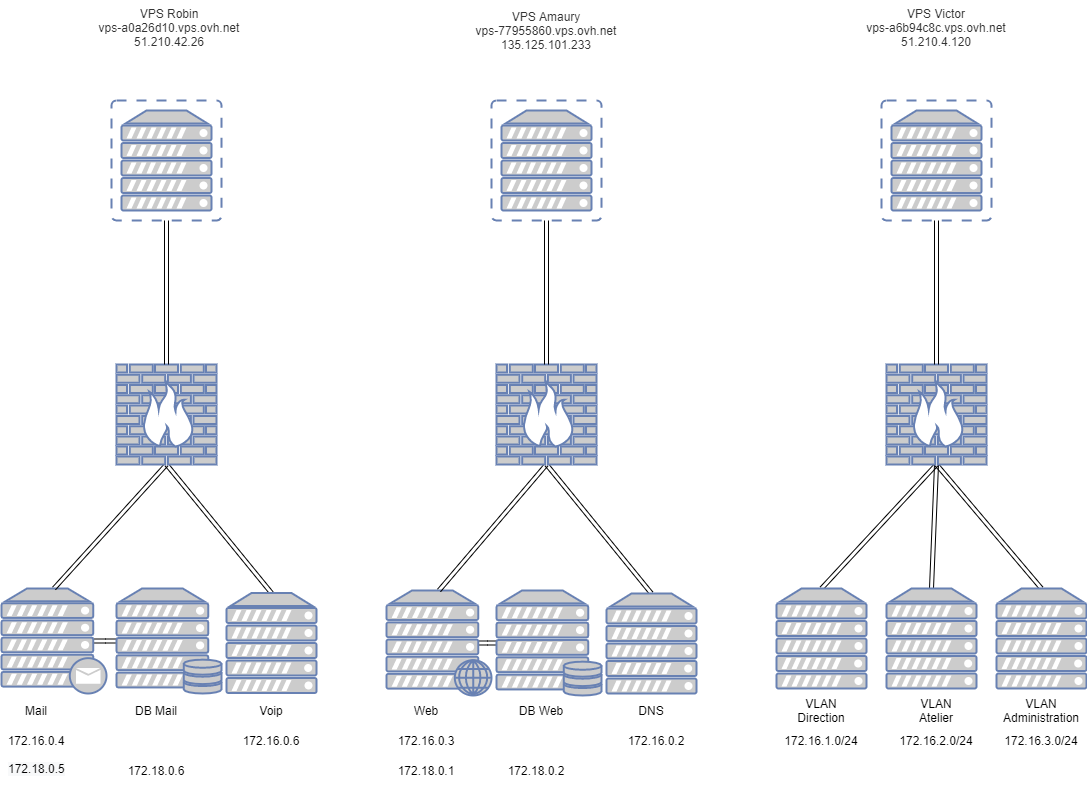

The diagram above was exported from draw.io. Its source (the exported page's mxGraphModel, read from the mxfile embedded in the PNG):
<mxGraphModel dx="1086" dy="1633" grid="1" gridSize="10" guides="1" tooltips="1" connect="1" arrows="1" fold="1" page="1" pageScale="1" pageWidth="1169" pageHeight="827" math="0" shadow="0">
  <root>
    <mxCell id="0" />
    <mxCell id="1" parent="0" />
    <mxCell id="lOnN7eLEJUMbC9dCYLZv-54" style="edgeStyle=elbowEdgeStyle;shape=link;rounded=0;orthogonalLoop=1;jettySize=auto;html=1;exitX=0.88;exitY=0.5;exitDx=0;exitDy=0;exitPerimeter=0;entryX=0;entryY=0.5;entryDx=0;entryDy=0;entryPerimeter=0;" parent="1" source="lOnN7eLEJUMbC9dCYLZv-1" target="lOnN7eLEJUMbC9dCYLZv-2" edge="1">
      <mxGeometry relative="1" as="geometry" />
    </mxCell>
    <mxCell id="lOnN7eLEJUMbC9dCYLZv-1" value="" style="fontColor=#0066CC;verticalAlign=top;verticalLabelPosition=bottom;labelPosition=center;align=center;html=1;outlineConnect=0;fillColor=#CCCCCC;strokeColor=#6881B3;gradientColor=none;gradientDirection=north;strokeWidth=2;shape=mxgraph.networks.mail_server;" parent="1" vertex="1">
      <mxGeometry x="5" y="538" width="105" height="105" as="geometry" />
    </mxCell>
    <mxCell id="lOnN7eLEJUMbC9dCYLZv-2" value="" style="fontColor=#0066CC;verticalAlign=top;verticalLabelPosition=bottom;labelPosition=center;align=center;html=1;outlineConnect=0;fillColor=#CCCCCC;strokeColor=#6881B3;gradientColor=none;gradientDirection=north;strokeWidth=2;shape=mxgraph.networks.server_storage;" parent="1" vertex="1">
      <mxGeometry x="120" y="538" width="105" height="105" as="geometry" />
    </mxCell>
    <mxCell id="lOnN7eLEJUMbC9dCYLZv-55" style="edgeStyle=elbowEdgeStyle;shape=link;rounded=0;orthogonalLoop=1;jettySize=auto;html=1;exitX=0.88;exitY=0.5;exitDx=0;exitDy=0;exitPerimeter=0;entryX=0;entryY=0.5;entryDx=0;entryDy=0;entryPerimeter=0;" parent="1" source="lOnN7eLEJUMbC9dCYLZv-3" target="lOnN7eLEJUMbC9dCYLZv-8" edge="1">
      <mxGeometry relative="1" as="geometry" />
    </mxCell>
    <mxCell id="lOnN7eLEJUMbC9dCYLZv-3" value="" style="fontColor=#0066CC;verticalAlign=top;verticalLabelPosition=bottom;labelPosition=center;align=center;html=1;outlineConnect=0;fillColor=#CCCCCC;strokeColor=#6881B3;gradientColor=none;gradientDirection=north;strokeWidth=2;shape=mxgraph.networks.web_server;" parent="1" vertex="1">
      <mxGeometry x="390" y="540" width="105" height="105" as="geometry" />
    </mxCell>
    <mxCell id="lOnN7eLEJUMbC9dCYLZv-23" style="edgeStyle=none;shape=link;rounded=0;orthogonalLoop=1;jettySize=auto;html=1;exitX=0.5;exitY=1;exitDx=0;exitDy=0;exitPerimeter=0;entryX=0.5;entryY=0;entryDx=0;entryDy=0;entryPerimeter=0;" parent="1" source="lOnN7eLEJUMbC9dCYLZv-4" target="lOnN7eLEJUMbC9dCYLZv-9" edge="1">
      <mxGeometry relative="1" as="geometry" />
    </mxCell>
    <mxCell id="lOnN7eLEJUMbC9dCYLZv-24" style="edgeStyle=none;shape=link;rounded=0;orthogonalLoop=1;jettySize=auto;html=1;exitX=0.5;exitY=1;exitDx=0;exitDy=0;exitPerimeter=0;entryX=0.5;entryY=0;entryDx=0;entryDy=0;entryPerimeter=0;" parent="1" source="lOnN7eLEJUMbC9dCYLZv-4" target="lOnN7eLEJUMbC9dCYLZv-1" edge="1">
      <mxGeometry relative="1" as="geometry" />
    </mxCell>
    <mxCell id="lOnN7eLEJUMbC9dCYLZv-4" value="" style="fontColor=#0066CC;verticalAlign=top;verticalLabelPosition=bottom;labelPosition=center;align=center;html=1;outlineConnect=0;fillColor=#CCCCCC;strokeColor=#6881B3;gradientColor=none;gradientDirection=north;strokeWidth=2;shape=mxgraph.networks.firewall;" parent="1" vertex="1">
      <mxGeometry x="120" y="314" width="100" height="100" as="geometry" />
    </mxCell>
    <mxCell id="lOnN7eLEJUMbC9dCYLZv-26" style="edgeStyle=none;shape=link;rounded=0;orthogonalLoop=1;jettySize=auto;html=1;exitX=0.5;exitY=1;exitDx=0;exitDy=0;exitPerimeter=0;entryX=0.5;entryY=0;entryDx=0;entryDy=0;entryPerimeter=0;" parent="1" source="lOnN7eLEJUMbC9dCYLZv-5" target="lOnN7eLEJUMbC9dCYLZv-7" edge="1">
      <mxGeometry relative="1" as="geometry" />
    </mxCell>
    <mxCell id="lOnN7eLEJUMbC9dCYLZv-27" style="edgeStyle=none;shape=link;rounded=0;orthogonalLoop=1;jettySize=auto;html=1;exitX=0.5;exitY=1;exitDx=0;exitDy=0;exitPerimeter=0;entryX=0.5;entryY=0;entryDx=0;entryDy=0;entryPerimeter=0;" parent="1" source="lOnN7eLEJUMbC9dCYLZv-5" target="lOnN7eLEJUMbC9dCYLZv-3" edge="1">
      <mxGeometry relative="1" as="geometry" />
    </mxCell>
    <mxCell id="lOnN7eLEJUMbC9dCYLZv-5" value="" style="fontColor=#0066CC;verticalAlign=top;verticalLabelPosition=bottom;labelPosition=center;align=center;html=1;outlineConnect=0;fillColor=#CCCCCC;strokeColor=#6881B3;gradientColor=none;gradientDirection=north;strokeWidth=2;shape=mxgraph.networks.firewall;" parent="1" vertex="1">
      <mxGeometry x="500" y="314" width="100" height="100" as="geometry" />
    </mxCell>
    <mxCell id="lOnN7eLEJUMbC9dCYLZv-28" style="edgeStyle=none;shape=link;rounded=0;orthogonalLoop=1;jettySize=auto;html=1;exitX=0.5;exitY=1;exitDx=0;exitDy=0;exitPerimeter=0;entryX=0.5;entryY=0;entryDx=0;entryDy=0;entryPerimeter=0;" parent="1" source="lOnN7eLEJUMbC9dCYLZv-6" target="lOnN7eLEJUMbC9dCYLZv-16" edge="1">
      <mxGeometry relative="1" as="geometry" />
    </mxCell>
    <mxCell id="lOnN7eLEJUMbC9dCYLZv-29" style="edgeStyle=none;shape=link;rounded=0;orthogonalLoop=1;jettySize=auto;html=1;exitX=0.5;exitY=1;exitDx=0;exitDy=0;exitPerimeter=0;entryX=0.5;entryY=0;entryDx=0;entryDy=0;entryPerimeter=0;" parent="1" source="lOnN7eLEJUMbC9dCYLZv-6" target="lOnN7eLEJUMbC9dCYLZv-18" edge="1">
      <mxGeometry relative="1" as="geometry" />
    </mxCell>
    <mxCell id="lOnN7eLEJUMbC9dCYLZv-30" style="edgeStyle=none;shape=link;rounded=0;orthogonalLoop=1;jettySize=auto;html=1;exitX=0.5;exitY=1;exitDx=0;exitDy=0;exitPerimeter=0;entryX=0.5;entryY=0;entryDx=0;entryDy=0;entryPerimeter=0;" parent="1" source="lOnN7eLEJUMbC9dCYLZv-6" target="lOnN7eLEJUMbC9dCYLZv-17" edge="1">
      <mxGeometry relative="1" as="geometry" />
    </mxCell>
    <mxCell id="lOnN7eLEJUMbC9dCYLZv-6" value="" style="fontColor=#0066CC;verticalAlign=top;verticalLabelPosition=bottom;labelPosition=center;align=center;html=1;outlineConnect=0;fillColor=#CCCCCC;strokeColor=#6881B3;gradientColor=none;gradientDirection=north;strokeWidth=2;shape=mxgraph.networks.firewall;" parent="1" vertex="1">
      <mxGeometry x="890" y="314" width="100" height="100" as="geometry" />
    </mxCell>
    <mxCell id="lOnN7eLEJUMbC9dCYLZv-7" value="" style="fontColor=#0066CC;verticalAlign=top;verticalLabelPosition=bottom;labelPosition=center;align=center;html=1;outlineConnect=0;fillColor=#CCCCCC;strokeColor=#6881B3;gradientColor=none;gradientDirection=north;strokeWidth=2;shape=mxgraph.networks.server;" parent="1" vertex="1">
      <mxGeometry x="610" y="543" width="90" height="100" as="geometry" />
    </mxCell>
    <mxCell id="lOnN7eLEJUMbC9dCYLZv-8" value="" style="fontColor=#0066CC;verticalAlign=top;verticalLabelPosition=bottom;labelPosition=center;align=center;html=1;outlineConnect=0;fillColor=#CCCCCC;strokeColor=#6881B3;gradientColor=none;gradientDirection=north;strokeWidth=2;shape=mxgraph.networks.server_storage;" parent="1" vertex="1">
      <mxGeometry x="500" y="540" width="105" height="105" as="geometry" />
    </mxCell>
    <mxCell id="lOnN7eLEJUMbC9dCYLZv-9" value="" style="fontColor=#0066CC;verticalAlign=top;verticalLabelPosition=bottom;labelPosition=center;align=center;html=1;outlineConnect=0;fillColor=#CCCCCC;strokeColor=#6881B3;gradientColor=none;gradientDirection=north;strokeWidth=2;shape=mxgraph.networks.server;" parent="1" vertex="1">
      <mxGeometry x="230" y="542.5" width="90" height="100" as="geometry" />
    </mxCell>
    <mxCell id="lOnN7eLEJUMbC9dCYLZv-19" style="edgeStyle=orthogonalEdgeStyle;rounded=0;orthogonalLoop=1;jettySize=auto;html=1;exitX=0.5;exitY=1;exitDx=0;exitDy=0;exitPerimeter=0;shape=link;" parent="1" source="lOnN7eLEJUMbC9dCYLZv-13" target="lOnN7eLEJUMbC9dCYLZv-4" edge="1">
      <mxGeometry relative="1" as="geometry" />
    </mxCell>
    <mxCell id="lOnN7eLEJUMbC9dCYLZv-13" value="" style="fontColor=#0066CC;verticalAlign=top;verticalLabelPosition=bottom;labelPosition=center;align=center;html=1;outlineConnect=0;fillColor=#CCCCCC;strokeColor=#6881B3;gradientColor=none;gradientDirection=north;strokeWidth=2;shape=mxgraph.networks.virtual_server;" parent="1" vertex="1">
      <mxGeometry x="115" y="50" width="110" height="120" as="geometry" />
    </mxCell>
    <mxCell id="lOnN7eLEJUMbC9dCYLZv-20" style="edgeStyle=orthogonalEdgeStyle;rounded=0;orthogonalLoop=1;jettySize=auto;html=1;exitX=0.5;exitY=1;exitDx=0;exitDy=0;exitPerimeter=0;entryX=0.5;entryY=0;entryDx=0;entryDy=0;entryPerimeter=0;shape=link;" parent="1" source="lOnN7eLEJUMbC9dCYLZv-14" target="lOnN7eLEJUMbC9dCYLZv-5" edge="1">
      <mxGeometry relative="1" as="geometry" />
    </mxCell>
    <mxCell id="lOnN7eLEJUMbC9dCYLZv-14" value="" style="fontColor=#0066CC;verticalAlign=top;verticalLabelPosition=bottom;labelPosition=center;align=center;html=1;outlineConnect=0;fillColor=#CCCCCC;strokeColor=#6881B3;gradientColor=none;gradientDirection=north;strokeWidth=2;shape=mxgraph.networks.virtual_server;" parent="1" vertex="1">
      <mxGeometry x="495" y="50" width="110" height="120" as="geometry" />
    </mxCell>
    <mxCell id="lOnN7eLEJUMbC9dCYLZv-21" style="edgeStyle=orthogonalEdgeStyle;rounded=0;orthogonalLoop=1;jettySize=auto;html=1;exitX=0.5;exitY=1;exitDx=0;exitDy=0;exitPerimeter=0;entryX=0.5;entryY=0;entryDx=0;entryDy=0;entryPerimeter=0;shape=link;" parent="1" source="lOnN7eLEJUMbC9dCYLZv-15" target="lOnN7eLEJUMbC9dCYLZv-6" edge="1">
      <mxGeometry relative="1" as="geometry" />
    </mxCell>
    <mxCell id="lOnN7eLEJUMbC9dCYLZv-15" value="" style="fontColor=#0066CC;verticalAlign=top;verticalLabelPosition=bottom;labelPosition=center;align=center;html=1;outlineConnect=0;fillColor=#CCCCCC;strokeColor=#6881B3;gradientColor=none;gradientDirection=north;strokeWidth=2;shape=mxgraph.networks.virtual_server;" parent="1" vertex="1">
      <mxGeometry x="885" y="50" width="110" height="120" as="geometry" />
    </mxCell>
    <mxCell id="lOnN7eLEJUMbC9dCYLZv-16" value="" style="fontColor=#0066CC;verticalAlign=top;verticalLabelPosition=bottom;labelPosition=center;align=center;html=1;outlineConnect=0;fillColor=#CCCCCC;strokeColor=#6881B3;gradientColor=none;gradientDirection=north;strokeWidth=2;shape=mxgraph.networks.server;" parent="1" vertex="1">
      <mxGeometry x="780" y="538" width="90" height="100" as="geometry" />
    </mxCell>
    <mxCell id="lOnN7eLEJUMbC9dCYLZv-17" value="" style="fontColor=#0066CC;verticalAlign=top;verticalLabelPosition=bottom;labelPosition=center;align=center;html=1;outlineConnect=0;fillColor=#CCCCCC;strokeColor=#6881B3;gradientColor=none;gradientDirection=north;strokeWidth=2;shape=mxgraph.networks.server;" parent="1" vertex="1">
      <mxGeometry x="890" y="538" width="90" height="100" as="geometry" />
    </mxCell>
    <mxCell id="lOnN7eLEJUMbC9dCYLZv-18" value="" style="fontColor=#0066CC;verticalAlign=top;verticalLabelPosition=bottom;labelPosition=center;align=center;html=1;outlineConnect=0;fillColor=#CCCCCC;strokeColor=#6881B3;gradientColor=none;gradientDirection=north;strokeWidth=2;shape=mxgraph.networks.server;" parent="1" vertex="1">
      <mxGeometry x="1000" y="538" width="90" height="100" as="geometry" />
    </mxCell>
    <mxCell id="lOnN7eLEJUMbC9dCYLZv-31" style="edgeStyle=elbowEdgeStyle;shape=link;rounded=0;orthogonalLoop=1;jettySize=auto;html=1;exitX=0.5;exitY=1;exitDx=0;exitDy=0;exitPerimeter=0;" parent="1" source="lOnN7eLEJUMbC9dCYLZv-9" target="lOnN7eLEJUMbC9dCYLZv-9" edge="1">
      <mxGeometry relative="1" as="geometry" />
    </mxCell>
    <mxCell id="lOnN7eLEJUMbC9dCYLZv-38" value="&lt;div&gt;&lt;span style=&quot;color: rgb(51 , 51 , 51)&quot;&gt;VPS Amaury&lt;/span&gt;&lt;/div&gt;&lt;span data-lucid-type=&quot;application/vnd.lucid.text&quot; data-lucid-content=&quot;{&amp;#34;t&amp;#34;:&amp;#34;VPS Amaury\nvps-77955860.vps.ovh.net\n135.125.101.233&amp;#34;,&amp;#34;m&amp;#34;:[{&amp;#34;s&amp;#34;:0,&amp;#34;n&amp;#34;:&amp;#34;s&amp;#34;,&amp;#34;v&amp;#34;:22.22222222222222,&amp;#34;e&amp;#34;:51},{&amp;#34;s&amp;#34;:0,&amp;#34;n&amp;#34;:&amp;#34;c&amp;#34;,&amp;#34;v&amp;#34;:&amp;#34;333333ff&amp;#34;,&amp;#34;e&amp;#34;:51}]}&quot;&gt;&lt;div&gt;&lt;span style=&quot;color: rgb(51 , 51 , 51)&quot;&gt;vps-77955860.vps.ovh.net&lt;/span&gt;&lt;/div&gt;&lt;span style=&quot;color: rgb(51 , 51 , 51)&quot;&gt;&lt;div&gt;&lt;span&gt;135.125.101.233&lt;/span&gt;&lt;/div&gt;&lt;/span&gt;&lt;/span&gt;" style="text;html=1;strokeColor=none;fillColor=none;align=center;verticalAlign=middle;whiteSpace=wrap;rounded=0;" parent="1" vertex="1">
      <mxGeometry x="466.25" y="-50" width="167.5" height="60" as="geometry" />
    </mxCell>
    <mxCell id="lOnN7eLEJUMbC9dCYLZv-42" value="&lt;span data-lucid-type=&quot;application/vnd.lucid.text&quot; data-lucid-content=&quot;{&amp;#34;t&amp;#34;:&amp;#34;VPS Victor\nvps-a6b94c8c.vps.ovh.net\n51.210.4.120&amp;#34;,&amp;#34;m&amp;#34;:[{&amp;#34;s&amp;#34;:0,&amp;#34;n&amp;#34;:&amp;#34;s&amp;#34;,&amp;#34;v&amp;#34;:22.22222222222222,&amp;#34;e&amp;#34;:48},{&amp;#34;s&amp;#34;:0,&amp;#34;n&amp;#34;:&amp;#34;c&amp;#34;,&amp;#34;v&amp;#34;:&amp;#34;333333ff&amp;#34;,&amp;#34;e&amp;#34;:48}]}&quot;&gt;&lt;span style=&quot;color: rgb(51 , 51 , 51)&quot;&gt;&lt;font style=&quot;font-size: 12px&quot;&gt;VPS Victor&lt;br&gt;vps-a6b94c8c.vps.ovh.net&lt;br&gt;51.210.4.120&lt;/font&gt;&lt;/span&gt;&lt;/span&gt;" style="text;whiteSpace=wrap;html=1;align=center;" parent="1" vertex="1">
      <mxGeometry x="830" y="-50" width="220" height="60" as="geometry" />
    </mxCell>
    <mxCell id="lOnN7eLEJUMbC9dCYLZv-43" value="&lt;span data-lucid-type=&quot;application/vnd.lucid.text&quot; data-lucid-content=&quot;{&amp;#34;t&amp;#34;:&amp;#34;VPS Robin\nvps-a0a26d10.vps.ovh.net\n51.210.42.26&amp;#34;,&amp;#34;m&amp;#34;:[{&amp;#34;s&amp;#34;:0,&amp;#34;n&amp;#34;:&amp;#34;s&amp;#34;,&amp;#34;v&amp;#34;:22.22222222222222,&amp;#34;e&amp;#34;:47},{&amp;#34;s&amp;#34;:0,&amp;#34;n&amp;#34;:&amp;#34;c&amp;#34;,&amp;#34;v&amp;#34;:&amp;#34;333333ff&amp;#34;,&amp;#34;e&amp;#34;:47}]}&quot;&gt;&lt;span style=&quot;color: rgb(51 , 51 , 51)&quot;&gt;&lt;font style=&quot;font-size: 12px&quot;&gt;VPS Robin&lt;br&gt;vps-a0a26d10.vps.ovh.net&lt;br&gt;51.210.42.26&lt;/font&gt;&lt;/span&gt;&lt;/span&gt;" style="text;whiteSpace=wrap;html=1;align=center;" parent="1" vertex="1">
      <mxGeometry x="62.5" y="-50" width="220" height="60" as="geometry" />
    </mxCell>
    <mxCell id="lOnN7eLEJUMbC9dCYLZv-45" value="Mail" style="text;html=1;strokeColor=none;fillColor=none;align=center;verticalAlign=middle;whiteSpace=wrap;rounded=0;" parent="1" vertex="1">
      <mxGeometry x="20" y="650" width="40" height="20" as="geometry" />
    </mxCell>
    <mxCell id="lOnN7eLEJUMbC9dCYLZv-46" value="DB Mail" style="text;html=1;strokeColor=none;fillColor=none;align=center;verticalAlign=middle;whiteSpace=wrap;rounded=0;" parent="1" vertex="1">
      <mxGeometry x="130" y="650" width="60" height="20" as="geometry" />
    </mxCell>
    <mxCell id="lOnN7eLEJUMbC9dCYLZv-47" value="Voip" style="text;html=1;strokeColor=none;fillColor=none;align=center;verticalAlign=middle;whiteSpace=wrap;rounded=0;" parent="1" vertex="1">
      <mxGeometry x="255" y="650" width="40" height="20" as="geometry" />
    </mxCell>
    <mxCell id="lOnN7eLEJUMbC9dCYLZv-48" value="Web" style="text;html=1;strokeColor=none;fillColor=none;align=center;verticalAlign=middle;whiteSpace=wrap;rounded=0;" parent="1" vertex="1">
      <mxGeometry x="410" y="650" width="40" height="20" as="geometry" />
    </mxCell>
    <mxCell id="lOnN7eLEJUMbC9dCYLZv-49" value="DB Web" style="text;html=1;strokeColor=none;fillColor=none;align=center;verticalAlign=middle;whiteSpace=wrap;rounded=0;" parent="1" vertex="1">
      <mxGeometry x="510" y="650" width="70" height="20" as="geometry" />
    </mxCell>
    <mxCell id="lOnN7eLEJUMbC9dCYLZv-50" value="DNS" style="text;html=1;strokeColor=none;fillColor=none;align=center;verticalAlign=middle;whiteSpace=wrap;rounded=0;" parent="1" vertex="1">
      <mxGeometry x="635" y="650" width="40" height="20" as="geometry" />
    </mxCell>
    <mxCell id="lOnN7eLEJUMbC9dCYLZv-51" value="VLAN Direction" style="text;html=1;strokeColor=none;fillColor=none;align=center;verticalAlign=middle;whiteSpace=wrap;rounded=0;" parent="1" vertex="1">
      <mxGeometry x="805" y="650" width="40" height="20" as="geometry" />
    </mxCell>
    <mxCell id="lOnN7eLEJUMbC9dCYLZv-52" value="VLAN Atelier" style="text;html=1;strokeColor=none;fillColor=none;align=center;verticalAlign=middle;whiteSpace=wrap;rounded=0;" parent="1" vertex="1">
      <mxGeometry x="920" y="650" width="40" height="20" as="geometry" />
    </mxCell>
    <mxCell id="lOnN7eLEJUMbC9dCYLZv-53" value="VLAN Administration" style="text;html=1;strokeColor=none;fillColor=none;align=center;verticalAlign=middle;whiteSpace=wrap;rounded=0;" parent="1" vertex="1">
      <mxGeometry x="1025" y="650" width="40" height="20" as="geometry" />
    </mxCell>
    <mxCell id="lOnN7eLEJUMbC9dCYLZv-56" value="172.16.0.4" style="text;html=1;strokeColor=none;fillColor=none;align=center;verticalAlign=middle;whiteSpace=wrap;rounded=0;" parent="1" vertex="1">
      <mxGeometry x="20" y="680" width="40" height="20" as="geometry" />
    </mxCell>
    <mxCell id="lOnN7eLEJUMbC9dCYLZv-57" value="172.18.0.6" style="text;html=1;strokeColor=none;fillColor=none;align=center;verticalAlign=middle;whiteSpace=wrap;rounded=0;" parent="1" vertex="1">
      <mxGeometry x="140" y="710" width="40" height="20" as="geometry" />
    </mxCell>
    <mxCell id="lOnN7eLEJUMbC9dCYLZv-58" value="172.16.0.6" style="text;html=1;strokeColor=none;fillColor=none;align=center;verticalAlign=middle;whiteSpace=wrap;rounded=0;" parent="1" vertex="1">
      <mxGeometry x="255" y="680" width="40" height="20" as="geometry" />
    </mxCell>
    <mxCell id="lOnN7eLEJUMbC9dCYLZv-59" value="172.16.0.3" style="text;html=1;strokeColor=none;fillColor=none;align=center;verticalAlign=middle;whiteSpace=wrap;rounded=0;" parent="1" vertex="1">
      <mxGeometry x="410" y="680" width="40" height="20" as="geometry" />
    </mxCell>
    <mxCell id="lOnN7eLEJUMbC9dCYLZv-60" value="172.18.0.2" style="text;html=1;strokeColor=none;fillColor=none;align=center;verticalAlign=middle;whiteSpace=wrap;rounded=0;" parent="1" vertex="1">
      <mxGeometry x="520" y="710" width="40" height="20" as="geometry" />
    </mxCell>
    <mxCell id="lOnN7eLEJUMbC9dCYLZv-61" value="172.16.0.2" style="text;html=1;strokeColor=none;fillColor=none;align=center;verticalAlign=middle;whiteSpace=wrap;rounded=0;" parent="1" vertex="1">
      <mxGeometry x="640" y="680" width="40" height="20" as="geometry" />
    </mxCell>
    <mxCell id="lOnN7eLEJUMbC9dCYLZv-62" value="172.16.1.0/24" style="text;html=1;strokeColor=none;fillColor=none;align=center;verticalAlign=middle;whiteSpace=wrap;rounded=0;" parent="1" vertex="1">
      <mxGeometry x="805" y="680" width="40" height="20" as="geometry" />
    </mxCell>
    <mxCell id="lOnN7eLEJUMbC9dCYLZv-63" value="172.16.2.0/24" style="text;html=1;strokeColor=none;fillColor=none;align=center;verticalAlign=middle;whiteSpace=wrap;rounded=0;" parent="1" vertex="1">
      <mxGeometry x="920" y="680" width="40" height="20" as="geometry" />
    </mxCell>
    <mxCell id="lOnN7eLEJUMbC9dCYLZv-64" value="172.16.3.0/24" style="text;html=1;strokeColor=none;fillColor=none;align=center;verticalAlign=middle;whiteSpace=wrap;rounded=0;" parent="1" vertex="1">
      <mxGeometry x="1025" y="680" width="40" height="20" as="geometry" />
    </mxCell>
    <mxCell id="lOnN7eLEJUMbC9dCYLZv-66" value="172.18.0.1" style="text;html=1;strokeColor=none;fillColor=none;align=center;verticalAlign=middle;whiteSpace=wrap;rounded=0;" parent="1" vertex="1">
      <mxGeometry x="410" y="710" width="40" height="20" as="geometry" />
    </mxCell>
    <mxCell id="ViotbcHFgnFAKhEW8Im--1" value="&lt;span style=&quot;color: rgb(0 , 0 , 0) ; font-family: &amp;#34;helvetica&amp;#34; ; font-size: 12px ; font-style: normal ; font-weight: 400 ; letter-spacing: normal ; text-align: center ; text-indent: 0px ; text-transform: none ; word-spacing: 0px ; background-color: rgb(248 , 249 , 250) ; display: inline ; float: none&quot;&gt;172.18.0.5&lt;/span&gt;" style="text;whiteSpace=wrap;html=1;" vertex="1" parent="1">
      <mxGeometry x="10" y="705" width="80" height="30" as="geometry" />
    </mxCell>
  </root>
</mxGraphModel>